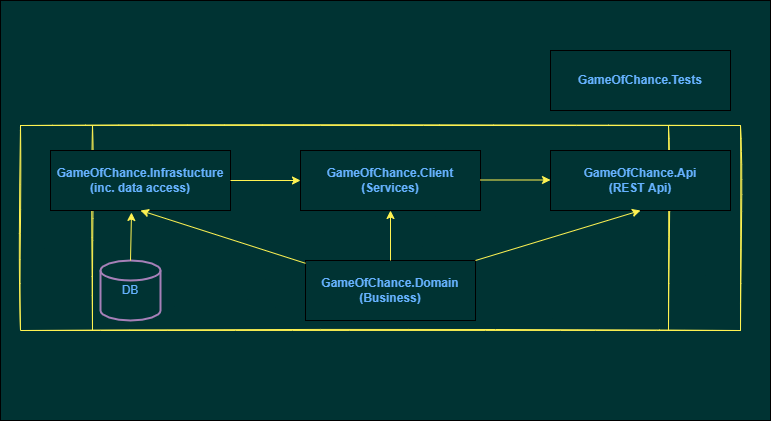

The diagram above was exported from draw.io. Its source (the exported page's mxGraphModel, read from the mxfile embedded in the PNG):
<mxGraphModel dx="1422" dy="786" grid="1" gridSize="10" guides="1" tooltips="1" connect="1" arrows="1" fold="1" page="1" pageScale="1" pageWidth="850" pageHeight="1100" math="0" shadow="0">
  <root>
    <mxCell id="0" />
    <mxCell id="1" parent="0" />
    <mxCell id="vSs9vctSM6e41PIUmZnF-2" value="" style="rounded=0;whiteSpace=wrap;html=1;fillColor=#003333;" vertex="1" parent="1">
      <mxGeometry x="50" y="300" width="770" height="420" as="geometry" />
    </mxCell>
    <mxCell id="vSs9vctSM6e41PIUmZnF-13" value="" style="shape=process;whiteSpace=wrap;html=1;backgroundOutline=1;fontColor=#66B2FF;fillColor=#003333;strokeColor=#FFF352;strokeWidth=1;sketch=1;" vertex="1" parent="1">
      <mxGeometry x="70" y="425" width="720" height="205" as="geometry" />
    </mxCell>
    <mxCell id="vSs9vctSM6e41PIUmZnF-3" value="GameOfChance.Domain&lt;br&gt;(Business)" style="rounded=0;whiteSpace=wrap;html=1;fillColor=#003333;fontStyle=1;fontColor=#66B2FF;" vertex="1" parent="1">
      <mxGeometry x="355" y="560" width="170" height="60" as="geometry" />
    </mxCell>
    <mxCell id="vSs9vctSM6e41PIUmZnF-4" value="GameOfChance.Infrastucture&lt;br&gt;(inc. data access)" style="rounded=0;whiteSpace=wrap;html=1;fillColor=#003333;fontStyle=1;fontColor=#66B2FF;" vertex="1" parent="1">
      <mxGeometry x="100" y="450" width="180" height="60" as="geometry" />
    </mxCell>
    <mxCell id="vSs9vctSM6e41PIUmZnF-5" value="GameOfChance.Client&lt;br&gt;(Services)" style="rounded=0;whiteSpace=wrap;html=1;fillColor=#003333;fontStyle=1;fontColor=#66B2FF;" vertex="1" parent="1">
      <mxGeometry x="350" y="450" width="180" height="60" as="geometry" />
    </mxCell>
    <mxCell id="vSs9vctSM6e41PIUmZnF-6" value="GameOfChance.Api&lt;br&gt;(REST Api)" style="rounded=0;whiteSpace=wrap;html=1;fillColor=#003333;fontStyle=1;fontColor=#66B2FF;" vertex="1" parent="1">
      <mxGeometry x="600" y="450" width="180" height="60" as="geometry" />
    </mxCell>
    <mxCell id="vSs9vctSM6e41PIUmZnF-7" value="" style="endArrow=classic;html=1;rounded=0;fontColor=#66B2FF;entryX=0.5;entryY=1;entryDx=0;entryDy=0;strokeColor=#FFF352;" edge="1" parent="1" source="vSs9vctSM6e41PIUmZnF-3" target="vSs9vctSM6e41PIUmZnF-5">
      <mxGeometry width="50" height="50" relative="1" as="geometry">
        <mxPoint x="400" y="430" as="sourcePoint" />
        <mxPoint x="450" y="380" as="targetPoint" />
      </mxGeometry>
    </mxCell>
    <mxCell id="vSs9vctSM6e41PIUmZnF-8" value="" style="endArrow=classic;html=1;rounded=0;fontColor=#66B2FF;entryX=0.5;entryY=1;entryDx=0;entryDy=0;strokeColor=#FFF352;" edge="1" parent="1" source="vSs9vctSM6e41PIUmZnF-3" target="vSs9vctSM6e41PIUmZnF-4">
      <mxGeometry width="50" height="50" relative="1" as="geometry">
        <mxPoint x="450" y="570" as="sourcePoint" />
        <mxPoint x="450" y="520" as="targetPoint" />
      </mxGeometry>
    </mxCell>
    <mxCell id="vSs9vctSM6e41PIUmZnF-9" value="" style="endArrow=classic;html=1;rounded=0;fontColor=#66B2FF;entryX=0.5;entryY=1;entryDx=0;entryDy=0;strokeColor=#FFF352;exitX=1;exitY=0;exitDx=0;exitDy=0;" edge="1" parent="1" source="vSs9vctSM6e41PIUmZnF-3" target="vSs9vctSM6e41PIUmZnF-6">
      <mxGeometry width="50" height="50" relative="1" as="geometry">
        <mxPoint x="745" y="572.8" as="sourcePoint" />
        <mxPoint x="580" y="520" as="targetPoint" />
      </mxGeometry>
    </mxCell>
    <mxCell id="vSs9vctSM6e41PIUmZnF-10" value="" style="endArrow=classic;html=1;rounded=0;fontColor=#66B2FF;entryX=0;entryY=0.5;entryDx=0;entryDy=0;strokeColor=#FFF352;exitX=1;exitY=0.5;exitDx=0;exitDy=0;" edge="1" parent="1" source="vSs9vctSM6e41PIUmZnF-4" target="vSs9vctSM6e41PIUmZnF-5">
      <mxGeometry width="50" height="50" relative="1" as="geometry">
        <mxPoint x="375" y="582.8" as="sourcePoint" />
        <mxPoint x="210" y="530" as="targetPoint" />
      </mxGeometry>
    </mxCell>
    <mxCell id="vSs9vctSM6e41PIUmZnF-11" value="" style="endArrow=classic;html=1;rounded=0;fontColor=#66B2FF;entryX=0;entryY=0.5;entryDx=0;entryDy=0;strokeColor=#FFF352;exitX=1;exitY=0.5;exitDx=0;exitDy=0;" edge="1" parent="1">
      <mxGeometry width="50" height="50" relative="1" as="geometry">
        <mxPoint x="530" y="479.5" as="sourcePoint" />
        <mxPoint x="600" y="479.5" as="targetPoint" />
      </mxGeometry>
    </mxCell>
    <mxCell id="vSs9vctSM6e41PIUmZnF-12" value="GameOfChance.Tests" style="rounded=0;whiteSpace=wrap;html=1;fillColor=#003333;fontStyle=1;fontColor=#66B2FF;" vertex="1" parent="1">
      <mxGeometry x="600" y="350" width="180" height="60" as="geometry" />
    </mxCell>
    <mxCell id="vSs9vctSM6e41PIUmZnF-14" value="DB" style="strokeWidth=2;html=1;shape=mxgraph.flowchart.database;whiteSpace=wrap;fontColor=#66B2FF;fillColor=#003333;strokeColor=#A680B8;" vertex="1" parent="1">
      <mxGeometry x="150" y="560" width="60" height="60" as="geometry" />
    </mxCell>
    <mxCell id="vSs9vctSM6e41PIUmZnF-15" value="" style="endArrow=classic;html=1;rounded=0;fontColor=#66B2FF;entryX=0.45;entryY=1.033;entryDx=0;entryDy=0;strokeColor=#FFF352;exitX=0.5;exitY=0;exitDx=0;exitDy=0;exitPerimeter=0;entryPerimeter=0;" edge="1" parent="1" source="vSs9vctSM6e41PIUmZnF-14" target="vSs9vctSM6e41PIUmZnF-4">
      <mxGeometry width="50" height="50" relative="1" as="geometry">
        <mxPoint x="290" y="490" as="sourcePoint" />
        <mxPoint x="360" y="490" as="targetPoint" />
      </mxGeometry>
    </mxCell>
  </root>
</mxGraphModel>